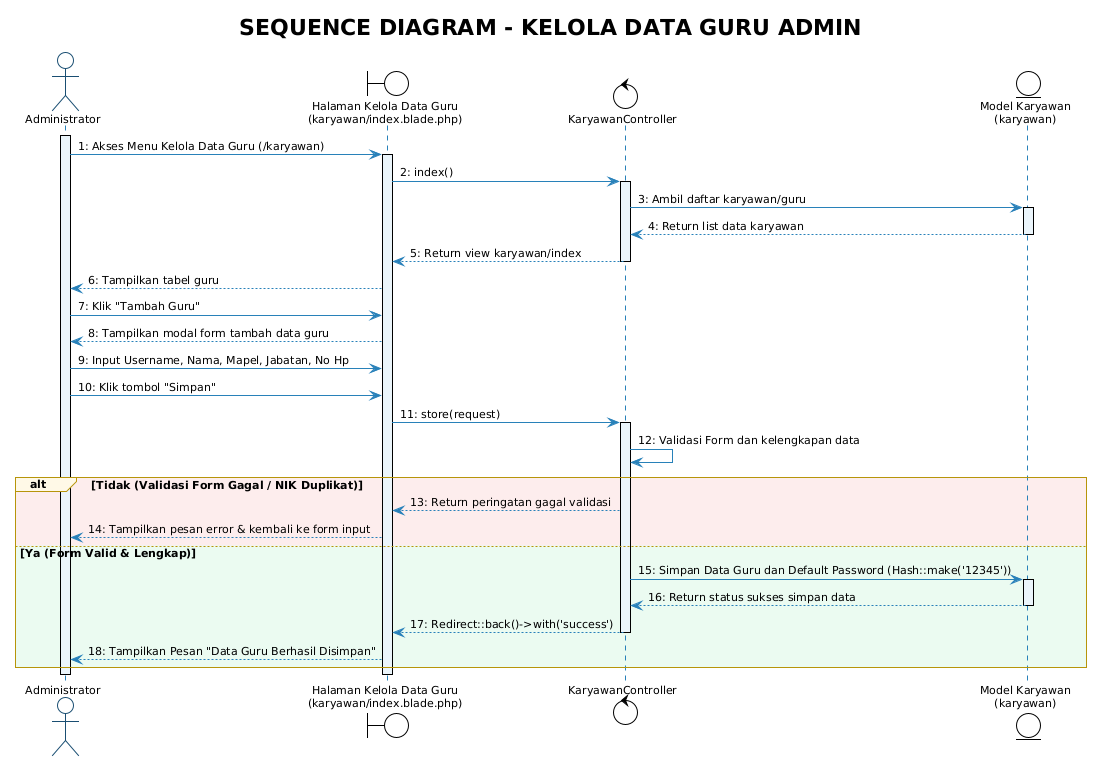

The diagram above was rendered by PlantUML. Its source (embedded in the PNG):
@startuml Sequence_Admin_Kelola_Data_Guru
!theme plain
skinparam backgroundColor white
skinparam shadowing false
skinparam defaultFontName "Segoe UI"
skinparam defaultFontSize 11

skinparam sequence {
    ArrowColor #2980B9
    ActorBorderColor #1B4F72
    LifeLineBorderColor #2980B9
    LifeLineBackgroundColor #EBF5FB
    ParticipantBorderColor #1B4F72
    ParticipantBackgroundColor #EBF5FB
    ParticipantFontColor #1B2631
    GroupBorderColor #B7950B
    GroupBackgroundColor #FEF9E7
}

actor "Administrator" as Admin
boundary "Halaman Kelola Data Guru\n(karyawan/index.blade.php)" as View
control "KaryawanController" as Ctrl
entity "Model Karyawan\n(karyawan)" as Model

title **SEQUENCE DIAGRAM - KELOLA DATA GURU ADMIN**

activate Admin
Admin -> View : 1: Akses Menu Kelola Data Guru (/karyawan)
activate View
View -> Ctrl : 2: index()
activate Ctrl

Ctrl -> Model : 3: Ambil daftar karyawan/guru
activate Model
Model --> Ctrl : 4: Return list data karyawan
deactivate Model

Ctrl --> View : 5: Return view karyawan/index
deactivate Ctrl
View --> Admin : 6: Tampilkan tabel guru

Admin -> View : 7: Klik "Tambah Guru"
View --> Admin : 8: Tampilkan modal form tambah data guru

Admin -> View : 9: Input Username, Nama, Mapel, Jabatan, No Hp
Admin -> View : 10: Klik tombol "Simpan"
View -> Ctrl : 11: store(request)
activate Ctrl

Ctrl -> Ctrl : 12: Validasi Form dan kelengkapan data

alt #FDEDEC Tidak (Validasi Form Gagal / NIK Duplikat)
    Ctrl --> View : 13: Return peringatan gagal validasi
    View --> Admin : 14: Tampilkan pesan error & kembali ke form input
else #EAFAF1 Ya (Form Valid & Lengkap)
    Ctrl -> Model : 15: Simpan Data Guru dan Default Password (Hash::make('12345'))
    activate Model
    Model --> Ctrl : 16: Return status sukses simpan data
    deactivate Model

    Ctrl --> View : 17: Redirect::back()->with('success')
    deactivate Ctrl
    View --> Admin : 18: Tampilkan Pesan "Data Guru Berhasil Disimpan"
end

deactivate View
deactivate Admin
@enduml